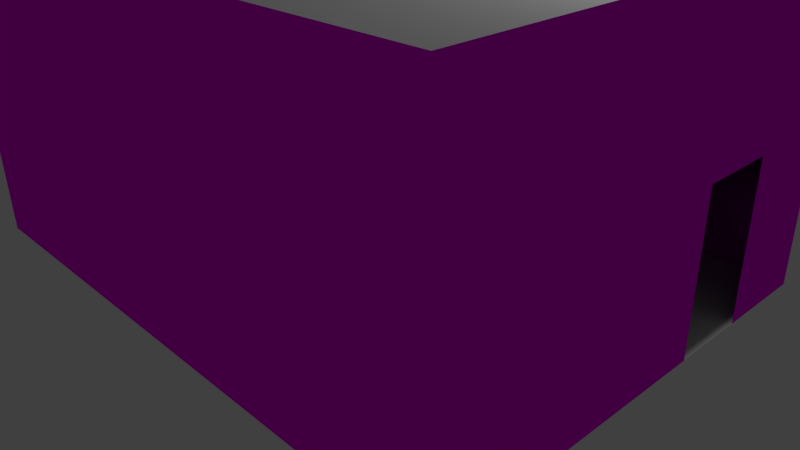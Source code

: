 # Source: DeadRoom.blend  (saved by Blender 2.74.0; exported with 4.5.12 LTS)
import bpy
from mathutils import Matrix  # noqa: F401  (used for matrix-valued properties, if any)

bpy.ops.wm.read_factory_settings(use_empty=True)
scene = bpy.context.scene
scene.name = 'Scene'

# ---- collections
col_collection_1 = bpy.data.collections.new('Collection 1'); scene.collection.children.link(col_collection_1)

# ---- images (referenced by path relative to the original .blend; pixels are not part of the script)
import os
ASSET_DIR = os.environ.get("B2B_ASSET_DIR", "")  # directory of the original .blend (textures are referenced by path, not embedded)
HERE = os.path.dirname(os.path.abspath(__file__))  # packed textures are extracted next to this script under _unpacked/

def load_image(name, relpath, width, height, colorspace="sRGB"):
    """Load a texture the original file referenced (path relative to the .blend, or extracted next to this script)."""
    p = next((c for c in (os.path.join(HERE, relpath), os.path.join(ASSET_DIR, relpath)) if relpath and os.path.exists(c)), "")
    if p:
        img = bpy.data.images.load(p, check_existing=True)
        img.name = name
    else:  # same state as the original file: an image datablock whose file is absent (Cycles renders it pink)
        img = bpy.data.images.new(name, width, height)
        img.source = "FILE"
        img.filepath = "//" + (relpath or name)
    img.colorspace_settings.name = colorspace
    return img
img_depositphotos_23337254_circuit_board_vector_seamless_technologi = load_image('depositphotos_23337254-Circuit-board-vector-seamless-technologi', 'depositphotos_23337254-Circuit-board-vector-seamless-technological-pattern.jpg', 1024, 1024, 'sRGB')

# ---- materials (node trees are filled in below, after node groups)
mat_material_001 = bpy.data.materials.new('Material.001')
mat_material_001.alpha_threshold = 0.0
mat_material_001.roughness = 0.5

# ---- material node trees
mat_material_001.use_nodes = True; mat_material_001.node_tree.nodes.clear()
_N = mat_material_001.node_tree.nodes; _L = mat_material_001.node_tree.links
n0 = _N.new('ShaderNodeOutputMaterial'); n0.name = 'Material Output'; n0.location = (300, 300)
n1 = _N.new('ShaderNodeBsdfAnisotropic'); n1.name = 'Glossy BSDF'; n1.location = (100, 300)
n1.distribution = 'GGX'
n1.inputs[1].default_value = 0.0
n2 = _N.new('ShaderNodeTexImage'); n2.name = 'Image Texture'; n2.location = (-90, 300)
n2.width = 140
n2.image = img_depositphotos_23337254_circuit_board_vector_seamless_technologi
_L.new(n1.outputs[0], n0.inputs[0])
_L.new(n2.outputs[0], n1.inputs[0])
n0.is_active_output = True

# ---- world
world_world = bpy.data.worlds.new('World'); scene.world = world_world
world_world.color = (0.05088, 0.05088, 0.05088)
world_world.use_sun_shadow = False
world_world.sun_shadow_jitter_overblur = 0.0
world_world.cycles.sampling_method = 'MANUAL'
world_world.cycles.sample_map_resolution = 256

# ---- cameras
cam_camera = bpy.data.cameras.new('Camera')
cam_camera.clip_end = 100.0
cam_camera.lens = 35.0
cam_camera.sensor_width = 32.0
cam_camera.sensor_height = 18.0
cam_camera.ortho_scale = 7.314
cam_camera.dof.focus_distance = 0.0

# ---- lights
light_lamp = bpy.data.lights.new('Lamp', 'POINT')
light_lamp.transmission_factor = 0.0
light_lamp.cutoff_distance = 30.0
light_lamp.energy = 100.0
light_lamp.shadow_buffer_clip_start = 1.001
light_lamp.shadow_soft_size = 0.1
light_lamp.shadow_maximum_resolution = 0.006
light_lamp.use_absolute_resolution = True
light_lamp.cycles.use_multiple_importance_sampling = False

# ---- meshes
me_plane_002 = bpy.data.meshes.new('Plane.002')
me_plane_002.from_pydata([(-4.0, -3.0, 4.0), (4.0, -3.0, 4.0), (-4.0, 3.0, 4.0), (4.0, 3.0, 4.0), (4.0, 0.0, 4.0), (0.0, -3.0, 4.0), (-4.0, 0.0, 4.0), (0.0, 3.0, 4.0), (0.0, 0.0, 4.0), (4.0, -1.5, 4.0), (-2.0, -3.0, 4.0), (-4.0, 1.5, 4.0), (2.0, 3.0, 4.0), (4.0, 1.5, 4.0), (2.0, -3.0, 4.0), (-4.0, -1.5, 4.0), (-2.0, 3.0, 4.0), (-2.0, 0.0, 4.0), (2.0, 0.0, 4.0), (0.0, 1.5, 4.0), (0.0, -1.5, 4.0), (2.0, -1.5, 4.0), (2.0, 1.5, 4.0), (-2.0, 1.5, 4.0), (-2.0, -1.5, 4.0), (4.0, -2.25, 4.0), (-3.0, -3.0, 4.0), (-4.0, 2.25, 4.0), (3.0, 3.0, 4.0), (4.0, 0.75, 4.0), (1.0, -3.0, 4.0), (-4.0, -0.75, 4.0), (-1.0, 3.0, 4.0), (-3.0, 0.0, 4.0), (1.0, 0.0, 4.0), (0.0, 2.25, 4.0), (0.0, -0.75, 4.0), (4.0, -0.75, 4.0), (-1.0, -3.0, 4.0), (-4.0, 0.75, 4.0), (1.0, 3.0, 4.0), (4.0, 2.25, 4.0), (3.0, -3.0, 4.0), (-4.0, -2.25, 4.0), (-3.0, 3.0, 4.0), (-1.0, 0.0, 4.0), (3.0, 0.0, 4.0), (0.0, 0.75, 4.0), (0.0, -2.25, 4.0), (1.0, -1.5, 4.0), (3.0, -1.5, 4.0), (2.0, -0.75, 4.0), (2.0, -2.25, 4.0), (1.0, 1.5, 4.0), (3.0, 1.5, 4.0), (2.0, 2.25, 4.0), (2.0, 0.75, 4.0), (-3.0, 1.5, 4.0), (-1.0, 1.5, 4.0), (-2.0, 2.25, 4.0), (-2.0, 0.75, 4.0), (-3.0, -1.5, 4.0), (-1.0, -1.5, 4.0), (-2.0, -0.75, 4.0), (-2.0, -2.25, 4.0), (-1.0, -2.25, 4.0), (-1.0, -0.75, 4.0), (-3.0, -0.75, 4.0), (-1.0, 0.75, 4.0), (-1.0, 2.25, 4.0), (-3.0, 2.25, 4.0), (3.0, 0.75, 4.0), (3.0, 2.25, 4.0), (1.0, 2.25, 4.0), (3.0, -2.25, 4.0), (3.0, -0.75, 4.0), (1.0, -0.75, 4.0), (1.0, -2.25, 4.0), (1.0, 0.75, 4.0), (-3.0, 0.75, 4.0), (-3.0, -2.25, 4.0)], [], [(80, 26, 0, 43), (79, 33, 6, 39), (78, 34, 8, 47), (77, 30, 5, 48), (76, 49, 20, 36), (75, 50, 21, 51), (74, 42, 14, 52), (73, 53, 19, 35), (72, 54, 22, 55), (71, 46, 18, 56), (70, 57, 11, 27), (69, 58, 23, 59), (68, 45, 17, 60), (67, 61, 15, 31), (66, 62, 24, 63), (65, 38, 10, 64), (62, 65, 64, 24), (20, 48, 65, 62), (48, 5, 38, 65), (45, 66, 63, 17), (8, 36, 66, 45), (36, 20, 62, 66), (33, 67, 31, 6), (17, 63, 67, 33), (63, 24, 61, 67), (58, 68, 60, 23), (19, 47, 68, 58), (47, 8, 45, 68), (32, 69, 59, 16), (7, 35, 69, 32), (35, 19, 58, 69), (44, 70, 27, 2), (16, 59, 70, 44), (59, 23, 57, 70), (54, 71, 56, 22), (13, 29, 71, 54), (29, 4, 46, 71), (28, 72, 55, 12), (3, 41, 72, 28), (41, 13, 54, 72), (40, 73, 35, 7), (12, 55, 73, 40), (55, 22, 53, 73), (50, 74, 52, 21), (9, 25, 74, 50), (25, 1, 42, 74), (46, 75, 51, 18), (4, 37, 75, 46), (37, 9, 50, 75), (34, 76, 36, 8), (18, 51, 76, 34), (51, 21, 49, 76), (49, 77, 48, 20), (21, 52, 77, 49), (52, 14, 30, 77), (53, 78, 47, 19), (22, 56, 78, 53), (56, 18, 34, 78), (57, 79, 39, 11), (23, 60, 79, 57), (60, 17, 33, 79), (61, 80, 43, 15), (24, 64, 80, 61), (64, 10, 26, 80)])
_uv = me_plane_002.uv_layers.new(name='UVMap')
_uv.uv.foreach_set('vector', [0.1251, 0.6562, 0.1251, 0.75, 8.659e-05, 0.75, 8.659e-05, 0.6562, 0.1251, 0.2813, 0.1251, 0.375, 8.683e-05, 0.375, 8.683e-05, 0.2813, 0.625, 0.2813, 0.625, 0.375, 0.5, 0.375, 0.5, 0.2813, 0.625, 0.6562, 0.625, 0.75, 0.5, 0.75, 0.5, 0.6562, 0.625, 0.4688, 0.625, 0.5625, 0.5, 0.5625, 0.5, 0.4688, 0.8749, 0.4688, 0.8749, 0.5625, 0.75, 0.5625, 0.75, 0.4688, 0.8749, 0.6562, 0.8749, 0.75, 0.75, 0.75, 0.75, 0.6562, 0.625, 0.09382, 0.625, 0.1876, 0.5, 0.1876, 0.5, 0.09382, 0.8749, 0.09382, 0.8749, 0.1876, 0.75, 0.1876, 0.75, 0.09382, 0.8749, 0.2813, 0.8749, 0.375, 0.75, 0.375, 0.75, 0.2813, 0.1251, 0.09382, 0.1251, 0.1876, 8.695e-05, 0.1876, 8.695e-05, 0.09382, 0.375, 0.09382, 0.375, 0.1876, 0.25, 0.1876, 0.25, 0.09382, 0.375, 0.2813, 0.375, 0.375, 0.25, 0.375, 0.25, 0.2813, 0.1251, 0.4688, 0.1251, 0.5625, 8.671e-05, 0.5625, 8.677e-05, 0.4688, 0.375, 0.4688, 0.375, 0.5625, 0.25, 0.5625, 0.25, 0.4688, 0.375, 0.6562, 0.375, 0.75, 0.25, 0.75, 0.25, 0.6562, 0.375, 0.5625, 0.375, 0.6562, 0.25, 0.6562, 0.25, 0.5625, 0.5, 0.5625, 0.5, 0.6562, 0.375, 0.6562, 0.375, 0.5625, 0.5, 0.6562, 0.5, 0.75, 0.375, 0.75, 0.375, 0.6562, 0.375, 0.375, 0.375, 0.4688, 0.25, 0.4688, 0.25, 0.375, 0.5, 0.375, 0.5, 0.4688, 0.375, 0.4688, 0.375, 0.375, 0.5, 0.4688, 0.5, 0.5625, 0.375, 0.5625, 0.375, 0.4688, 0.1251, 0.375, 0.1251, 0.4688, 8.677e-05, 0.4688, 8.683e-05, 0.375, 0.25, 0.375, 0.25, 0.4688, 0.1251, 0.4688, 0.1251, 0.375, 0.25, 0.4688, 0.25, 0.5625, 0.1251, 0.5625, 0.1251, 0.4688, 0.375, 0.1876, 0.375, 0.2813, 0.25, 0.2813, 0.25, 0.1876, 0.5, 0.1876, 0.5, 0.2813, 0.375, 0.2813, 0.375, 0.1876, 0.5, 0.2813, 0.5, 0.375, 0.375, 0.375, 0.375, 0.2813, 0.375, 8.68e-05, 0.375, 0.09382, 0.25, 0.09382, 0.25, 8.683e-05, 0.5, 8.68e-05, 0.5, 0.09382, 0.375, 0.09382, 0.375, 8.68e-05, 0.5, 0.09382, 0.5, 0.1876, 0.375, 0.1876, 0.375, 0.09382, 0.1251, 8.68e-05, 0.1251, 0.09382, 8.695e-05, 0.09382, 8.7e-05, 8.68e-05, 0.25, 8.683e-05, 0.25, 0.09382, 0.1251, 0.09382, 0.1251, 8.68e-05, 0.25, 0.09382, 0.25, 0.1876, 0.1251, 0.1876, 0.1251, 0.09382, 0.8749, 0.1876, 0.8749, 0.2813, 0.75, 0.2813, 0.75, 0.1876, 0.9999, 0.1876, 0.9999, 0.2813, 0.8749, 0.2813, 0.8749, 0.1876, 0.9999, 0.2813, 0.9999, 0.375, 0.8749, 0.375, 0.8749, 0.2813, 0.8749, 8.665e-05, 0.8749, 0.09382, 0.75, 0.09382, 0.75, 8.671e-05, 0.9999, 8.659e-05, 0.9999, 0.09382, 0.8749, 0.09382, 0.8749, 8.665e-05, 0.9999, 0.09382, 0.9999, 0.1876, 0.8749, 0.1876, 0.8749, 0.09382, 0.625, 8.677e-05, 0.625, 0.09382, 0.5, 0.09382, 0.5, 8.68e-05, 0.75, 8.671e-05, 0.75, 0.09382, 0.625, 0.09382, 0.625, 8.677e-05, 0.75, 0.09382, 0.75, 0.1876, 0.625, 0.1876, 0.625, 0.09382, 0.8749, 0.5625, 0.8749, 0.6562, 0.75, 0.6562, 0.75, 0.5625, 0.9999, 0.5625, 0.9999, 0.6562, 0.8749, 0.6562, 0.8749, 0.5625, 0.9999, 0.6562, 0.9999, 0.75, 0.8749, 0.75, 0.8749, 0.6562, 0.8749, 0.375, 0.8749, 0.4688, 0.75, 0.4688, 0.75, 0.375, 0.9999, 0.375, 0.9999, 0.4688, 0.8749, 0.4688, 0.8749, 0.375, 0.9999, 0.4688, 0.9999, 0.5625, 0.8749, 0.5625, 0.8749, 0.4688, 0.625, 0.375, 0.625, 0.4688, 0.5, 0.4688, 0.5, 0.375, 0.75, 0.375, 0.75, 0.4688, 0.625, 0.4688, 0.625, 0.375, 0.75, 0.4688, 0.75, 0.5625, 0.625, 0.5625, 0.625, 0.4688, 0.625, 0.5625, 0.625, 0.6562, 0.5, 0.6562, 0.5, 0.5625, 0.75, 0.5625, 0.75, 0.6562, 0.625, 0.6562, 0.625, 0.5625, 0.75, 0.6562, 0.75, 0.75, 0.625, 0.75, 0.625, 0.6562, 0.625, 0.1876, 0.625, 0.2813, 0.5, 0.2813, 0.5, 0.1876, 0.75, 0.1876, 0.75, 0.2813, 0.625, 0.2813, 0.625, 0.1876, 0.75, 0.2813, 0.75, 0.375, 0.625, 0.375, 0.625, 0.2813, 0.1251, 0.1876, 0.1251, 0.2813, 8.683e-05, 0.2813, 8.695e-05, 0.1876, 0.25, 0.1876, 0.25, 0.2813, 0.1251, 0.2813, 0.1251, 0.1876, 0.25, 0.2813, 0.25, 0.375, 0.1251, 0.375, 0.1251, 0.2813, 0.1251, 0.5625, 0.1251, 0.6562, 8.659e-05, 0.6562, 8.671e-05, 0.5625, 0.25, 0.5625, 0.25, 0.6562, 0.1251, 0.6562, 0.1251, 0.5625, 0.25, 0.6562, 0.25, 0.75, 0.1251, 0.75, 0.1251, 0.6562])
me_plane_002.use_remesh_preserve_volume = False
me_plane_002.use_remesh_preserve_attributes = False
me_plane_002.use_mirror_vertex_groups = False
me_plane_002.update()
me_plane_001 = bpy.data.meshes.new('Plane.001')
me_plane_001.from_pydata([(0.0, 3.0, 0.0), (4.0, 0.0, 0.0), (0.0, -3.0, 0.0), (-4.0, 0.0, 0.0), (-4.0, -3.0, 0.0), (4.0, -3.0, 0.0), (-4.0, 3.0, 0.0), (4.0, 3.0, 0.0), (0.0, 0.0, 0.0), (2.0, 3.0, 0.0), (4.0, -1.5, 0.0), (-2.0, -3.0, 0.0), (-4.0, 1.5, 0.0), (-4.0, -1.5, 0.0), (2.0, -3.0, 0.0), (4.0, 1.5, 0.0), (-2.0, 3.0, 0.0), (0.0, 1.5, 0.0), (0.0, -1.5, 0.0), (-2.0, 0.0, 0.0), (2.0, 0.0, 0.0), (2.0, -1.5, 0.0), (-2.0, -1.5, 0.0), (2.0, 1.5, 0.0), (-2.0, 1.5, 0.0), (1.0, 3.0, 0.0), (4.0, -0.75, 0.0), (-1.0, -3.0, 0.0), (-4.0, 0.75, 0.0), (-4.0, -2.25, 0.0), (3.0, -3.0, 0.0), (4.0, 2.25, 0.0), (-3.0, 3.0, 0.0), (0.0, 2.25, 0.0), (0.0, -0.75, 0.0), (-3.0, 0.0, 0.0), (1.0, 0.0, 0.0), (3.0, 3.0, 0.0), (4.0, -2.25, 0.0), (-3.0, -3.0, 0.0), (-4.0, 2.25, 0.0), (-4.0, -0.75, 0.0), (1.0, -3.0, 0.0), (4.0, 0.75, 0.0), (-1.0, 3.0, 0.0), (0.0, 0.75, 0.0), (0.0, -2.25, 0.0), (-1.0, 0.0, 0.0), (3.0, 0.0, 0.0), (2.0, -0.75, 0.0), (2.0, -2.25, 0.0), (1.0, -1.5, 0.0), (3.0, -1.5, 0.0), (-2.0, -0.75, 0.0), (-2.0, -2.25, 0.0), (-3.0, -1.5, 0.0), (-1.0, -1.5, 0.0), (2.0, 2.25, 0.0), (2.0, 0.75, 0.0), (1.0, 1.5, 0.0), (3.0, 1.5, 0.0), (-2.0, 2.25, 0.0), (-2.0, 0.75, 0.0), (-3.0, 1.5, 0.0), (-1.0, 1.5, 0.0), (-1.0, 0.75, 0.0), (-3.0, 0.75, 0.0), (-3.0, 2.25, 0.0), (3.0, 0.75, 0.0), (1.0, 0.75, 0.0), (1.0, 2.25, 0.0), (-1.0, -2.25, 0.0), (-3.0, -2.25, 0.0), (-3.0, -0.75, 0.0), (3.0, -2.25, 0.0), (1.0, -2.25, 0.0), (1.0, -0.75, 0.0), (3.0, -0.75, 0.0), (-1.0, -0.75, 0.0), (3.0, 2.25, 0.0), (-1.0, 2.25, 0.0)], [], [(80, 33, 0, 44), (79, 31, 7, 37), (78, 34, 8, 47), (77, 26, 1, 48), (76, 49, 20, 36), (75, 50, 21, 51), (74, 38, 10, 52), (73, 53, 19, 35), (72, 54, 22, 55), (71, 46, 18, 56), (70, 57, 9, 25), (69, 58, 23, 59), (68, 43, 15, 60), (67, 61, 16, 32), (66, 62, 24, 63), (65, 45, 17, 64), (62, 65, 64, 24), (19, 47, 65, 62), (47, 8, 45, 65), (28, 66, 63, 12), (3, 35, 66, 28), (35, 19, 62, 66), (40, 67, 32, 6), (12, 63, 67, 40), (63, 24, 61, 67), (58, 68, 60, 23), (20, 48, 68, 58), (48, 1, 43, 68), (45, 69, 59, 17), (8, 36, 69, 45), (36, 20, 58, 69), (33, 70, 25, 0), (17, 59, 70, 33), (59, 23, 57, 70), (54, 71, 56, 22), (11, 27, 71, 54), (27, 2, 46, 71), (29, 72, 55, 13), (4, 39, 72, 29), (39, 11, 54, 72), (41, 73, 35, 3), (13, 55, 73, 41), (55, 22, 53, 73), (50, 74, 52, 21), (14, 30, 74, 50), (30, 5, 38, 74), (46, 75, 51, 18), (2, 42, 75, 46), (42, 14, 50, 75), (34, 76, 36, 8), (18, 51, 76, 34), (51, 21, 49, 76), (49, 77, 48, 20), (21, 52, 77, 49), (52, 10, 26, 77), (53, 78, 47, 19), (22, 56, 78, 53), (56, 18, 34, 78), (57, 79, 37, 9), (23, 60, 79, 57), (60, 15, 31, 79), (61, 80, 44, 16), (24, 64, 80, 61), (64, 17, 33, 80)])
_uv = me_plane_001.uv_layers.new(name='UVMap')
_uv.uv.foreach_set('vector', [0.375, 0.6562, 0.5, 0.6562, 0.5, 0.75, 0.375, 0.75, 0.8749, 0.6562, 0.9999, 0.6562, 0.9999, 0.75, 0.8749, 0.75, 0.375, 0.2813, 0.5, 0.2813, 0.5, 0.375, 0.375, 0.375, 0.8749, 0.2813, 0.9999, 0.2813, 0.9999, 0.375, 0.8749, 0.375, 0.625, 0.2813, 0.75, 0.2813, 0.75, 0.375, 0.625, 0.375, 0.625, 0.09382, 0.75, 0.09382, 0.75, 0.1876, 0.625, 0.1876, 0.8749, 0.09382, 0.9999, 0.09382, 0.9999, 0.1876, 0.8749, 0.1876, 0.1251, 0.2813, 0.25, 0.2813, 0.25, 0.375, 0.1251, 0.375, 0.1251, 0.09382, 0.25, 0.09382, 0.25, 0.1876, 0.1251, 0.1876, 0.375, 0.09382, 0.5, 0.09382, 0.5, 0.1876, 0.375, 0.1876, 0.625, 0.6562, 0.75, 0.6562, 0.75, 0.75, 0.625, 0.75, 0.625, 0.4688, 0.75, 0.4688, 0.75, 0.5625, 0.625, 0.5625, 0.8749, 0.4688, 0.9999, 0.4688, 0.9999, 0.5625, 0.8749, 0.5625, 0.1251, 0.6562, 0.25, 0.6562, 0.25, 0.75, 0.1251, 0.75, 0.1251, 0.4688, 0.25, 0.4688, 0.25, 0.5625, 0.1251, 0.5625, 0.375, 0.4688, 0.5, 0.4688, 0.5, 0.5625, 0.375, 0.5625, 0.25, 0.4688, 0.375, 0.4688, 0.375, 0.5625, 0.25, 0.5625, 0.25, 0.375, 0.375, 0.375, 0.375, 0.4688, 0.25, 0.4688, 0.375, 0.375, 0.5, 0.375, 0.5, 0.4688, 0.375, 0.4688, 8.695e-05, 0.4688, 0.1251, 0.4688, 0.1251, 0.5625, 8.706e-05, 0.5625, 8.689e-05, 0.375, 0.1251, 0.375, 0.1251, 0.4688, 8.695e-05, 0.4688, 0.1251, 0.375, 0.25, 0.375, 0.25, 0.4688, 0.1251, 0.4688, 8.709e-05, 0.6562, 0.1251, 0.6562, 0.1251, 0.75, 8.715e-05, 0.75, 8.706e-05, 0.5625, 0.1251, 0.5625, 0.1251, 0.6562, 8.709e-05, 0.6562, 0.1251, 0.5625, 0.25, 0.5625, 0.25, 0.6562, 0.1251, 0.6562, 0.75, 0.4688, 0.8749, 0.4688, 0.8749, 0.5625, 0.75, 0.5625, 0.75, 0.375, 0.8749, 0.375, 0.8749, 0.4688, 0.75, 0.4688, 0.8749, 0.375, 0.9999, 0.375, 0.9999, 0.4688, 0.8749, 0.4688, 0.5, 0.4688, 0.625, 0.4688, 0.625, 0.5625, 0.5, 0.5625, 0.5, 0.375, 0.625, 0.375, 0.625, 0.4688, 0.5, 0.4688, 0.625, 0.375, 0.75, 0.375, 0.75, 0.4688, 0.625, 0.4688, 0.5, 0.6562, 0.625, 0.6562, 0.625, 0.75, 0.5, 0.75, 0.5, 0.5625, 0.625, 0.5625, 0.625, 0.6562, 0.5, 0.6562, 0.625, 0.5625, 0.75, 0.5625, 0.75, 0.6562, 0.625, 0.6562, 0.25, 0.09382, 0.375, 0.09382, 0.375, 0.1876, 0.25, 0.1876, 0.25, 8.677e-05, 0.375, 8.671e-05, 0.375, 0.09382, 0.25, 0.09382, 0.375, 8.671e-05, 0.5, 8.665e-05, 0.5, 0.09382, 0.375, 0.09382, 8.665e-05, 0.09382, 0.1251, 0.09382, 0.1251, 0.1876, 8.671e-05, 0.1876, 8.659e-05, 8.695e-05, 0.1251, 8.686e-05, 0.1251, 0.09382, 8.665e-05, 0.09382, 0.1251, 8.686e-05, 0.25, 8.677e-05, 0.25, 0.09382, 0.1251, 0.09382, 8.683e-05, 0.2813, 0.1251, 0.2813, 0.1251, 0.375, 8.689e-05, 0.375, 8.671e-05, 0.1876, 0.1251, 0.1876, 0.1251, 0.2813, 8.683e-05, 0.2813, 0.1251, 0.1876, 0.25, 0.1876, 0.25, 0.2813, 0.1251, 0.2813, 0.75, 0.09382, 0.8749, 0.09382, 0.8749, 0.1876, 0.75, 0.1876, 0.75, 8.659e-05, 0.8749, 8.659e-05, 0.8749, 0.09382, 0.75, 0.09382, 0.8749, 8.659e-05, 0.9999, 8.659e-05, 0.9999, 0.09382, 0.8749, 0.09382, 0.5, 0.09382, 0.625, 0.09382, 0.625, 0.1876, 0.5, 0.1876, 0.5, 8.665e-05, 0.625, 8.662e-05, 0.625, 0.09382, 0.5, 0.09382, 0.625, 8.662e-05, 0.75, 8.659e-05, 0.75, 0.09382, 0.625, 0.09382, 0.5, 0.2813, 0.625, 0.2813, 0.625, 0.375, 0.5, 0.375, 0.5, 0.1876, 0.625, 0.1876, 0.625, 0.2813, 0.5, 0.2813, 0.625, 0.1876, 0.75, 0.1876, 0.75, 0.2813, 0.625, 0.2813, 0.75, 0.2813, 0.8749, 0.2813, 0.8749, 0.375, 0.75, 0.375, 0.75, 0.1876, 0.8749, 0.1876, 0.8749, 0.2813, 0.75, 0.2813, 0.8749, 0.1876, 0.9999, 0.1876, 0.9999, 0.2813, 0.8749, 0.2813, 0.25, 0.2813, 0.375, 0.2813, 0.375, 0.375, 0.25, 0.375, 0.25, 0.1876, 0.375, 0.1876, 0.375, 0.2813, 0.25, 0.2813, 0.375, 0.1876, 0.5, 0.1876, 0.5, 0.2813, 0.375, 0.2813, 0.75, 0.6562, 0.8749, 0.6562, 0.8749, 0.75, 0.75, 0.75, 0.75, 0.5625, 0.8749, 0.5625, 0.8749, 0.6562, 0.75, 0.6562, 0.8749, 0.5625, 0.9999, 0.5625, 0.9999, 0.6562, 0.8749, 0.6562, 0.25, 0.6562, 0.375, 0.6562, 0.375, 0.75, 0.25, 0.75, 0.25, 0.5625, 0.375, 0.5625, 0.375, 0.6562, 0.25, 0.6562, 0.375, 0.5625, 0.5, 0.5625, 0.5, 0.6562, 0.375, 0.6562])
me_plane_001.use_remesh_preserve_volume = False
me_plane_001.use_remesh_preserve_attributes = False
me_plane_001.use_mirror_vertex_groups = False
me_plane_001.update()
me_plane = bpy.data.meshes.new('Plane')
me_plane.from_pydata([(0.0, 3.0, 0.0), (4.0, 0.0, 0.0), (0.0, -3.0, 0.0), (-4.0, 0.0, 0.0), (-4.0, -3.0, 0.0), (4.0, -3.0, 0.0), (-4.0, 3.0, 0.0), (4.0, 3.0, 0.0), (2.0, 3.0, 0.0), (4.0, -1.5, 0.0), (-2.0, -3.0, 0.0), (-4.0, 1.5, 0.0), (-4.0, -1.5, 0.0), (2.0, -3.0, 0.0), (4.0, 1.75, 0.0), (-2.0, 3.0, 0.0), (0.0, 3.0, 4.0), (4.0, 0.0, 4.0), (0.0, -3.0, 4.0), (-4.0, 0.0, 4.0), (-4.0, -3.0, 4.0), (4.0, -3.0, 4.0), (-4.0, 3.0, 4.0), (4.0, 3.0, 4.0), (2.0, 3.0, 4.0), (4.0, -1.5, 4.0), (-2.0, -3.0, 4.0), (-4.0, 1.5, 4.0), (-4.0, -1.5, 4.0), (2.0, -3.0, 4.0), (4.0, 1.75, 4.0), (-2.0, 3.0, 4.0), (4.0, 0.75, 0.0), (4.0, 0.75, 4.0), (4.0, 1.75, 2.0), (4.0, 0.0, 2.0), (4.0, 0.75, 2.0), (1.0, 3.0, 0.0), (4.0, -0.75, 0.0), (-1.0, -3.0, 0.0), (-4.0, 0.75, 0.0), (-4.0, -2.25, 0.0), (3.0, -3.0, 0.0), (4.0, 2.375, 0.0), (-3.0, 3.0, 0.0), (3.0, 3.0, 0.0), (4.0, -2.25, 0.0), (-3.0, -3.0, 0.0), (-4.0, 2.25, 0.0), (-4.0, -0.75, 0.0), (1.0, -3.0, 0.0), (-1.0, 3.0, 0.0), (1.0, 3.0, 4.0), (4.0, -0.75, 4.0), (-1.0, -3.0, 4.0), (-4.0, 0.75, 4.0), (-4.0, -2.25, 4.0), (3.0, -3.0, 4.0), (4.0, 2.375, 4.0), (-3.0, 3.0, 4.0), (3.0, 3.0, 4.0), (4.0, -2.25, 4.0), (-3.0, -3.0, 4.0), (-4.0, 2.25, 4.0), (-4.0, -0.75, 4.0), (1.0, -3.0, 4.0), (4.0, 1.25, 4.0), (-1.0, 3.0, 4.0), (-2.0, 3.0, 2.0), (0.0, 3.0, 2.0), (4.0, 3.0, 2.0), (4.0, 1.75, 3.0), (2.0, -3.0, 2.0), (0.0, -3.0, 2.0), (-4.0, -3.0, 2.0), (-4.0, -1.5, 2.0), (-4.0, 1.5, 2.0), (-4.0, 3.0, 2.0), (-2.0, -3.0, 2.0), (4.0, -1.5, 2.0), (4.0, -3.0, 2.0), (2.0, 3.0, 2.0), (4.0, 0.0, 3.0), (-4.0, 0.0, 2.0), (4.0, 0.375, 0.0), (4.0, 0.375, 4.0), (4.0, 1.75, 1.0), (4.0, 0.0, 1.0), (4.0, 0.75, 3.0), (4.0, 0.75, 1.0), (4.0, 1.25, 2.0), (4.0, 0.375, 2.0), (4.0, 0.375, 1.0), (4.0, 1.25, 3.0), (3.0, 3.0, 2.0), (-3.0, -3.0, 2.0), (-4.0, 0.75, 2.0), (-4.0, -0.75, 2.0), (3.0, -3.0, 2.0), (4.0, 0.375, 3.0), (-3.0, 3.0, 2.0), (1.0, 3.0, 2.0), (4.0, -2.25, 2.0), (-1.0, -3.0, 2.0), (-4.0, 2.25, 2.0), (-4.0, -2.25, 2.0), (1.0, -3.0, 2.0), (-1.0, 3.0, 2.0), (0.5, 3.0, 0.0), (4.0, -0.375, 0.0), (-0.5, -3.0, 0.0), (-4.0, 0.375, 0.0), (-4.0, -2.625, 0.0), (3.5, -3.0, 0.0), (4.0, 2.687, 0.0), (-3.5, 3.0, 0.0), (2.5, 3.0, 0.0), (4.0, -1.875, 0.0), (-2.5, -3.0, 0.0), (-4.0, 1.875, 0.0), (-4.0, -1.125, 0.0), (1.5, -3.0, 0.0), (-1.5, 3.0, 0.0), (0.5, 3.0, 4.0), (4.0, -0.375, 4.0), (-0.5, -3.0, 4.0), (-4.0, 0.375, 4.0), (-4.0, -2.625, 4.0), (3.5, -3.0, 4.0), (4.0, 2.687, 4.0), (-3.5, 3.0, 4.0), (2.5, 3.0, 4.0), (4.0, -1.875, 4.0), (-2.5, -3.0, 4.0), (-4.0, 1.875, 4.0), (-4.0, -1.125, 4.0), (1.5, -3.0, 4.0), (4.0, 1.5, 4.0), (-1.5, 3.0, 4.0), (-2.0, 3.0, 1.0), (0.0, 3.0, 3.0), (4.0, 3.0, 1.0), (4.0, 1.75, 3.5), (2.0, -3.0, 1.0), (0.0, -3.0, 3.0), (-4.0, -3.0, 1.0), (-4.0, -1.5, 3.0), (-4.0, 1.5, 1.0), (-4.0, 3.0, 3.0), (-2.0, -3.0, 3.0), (4.0, -1.5, 1.0), (4.0, -3.0, 3.0), (2.0, 3.0, 3.0), (4.0, 0.0, 3.5), (-4.0, 0.0, 3.0), (4.0, 0.5625, 0.0), (4.0, 0.5625, 4.0), (4.0, 1.75, 1.5), (4.0, 0.0, 1.5), (4.0, 0.75, 3.5), (4.0, 0.75, 1.5), (4.0, 1.5, 2.0), (4.0, 0.5625, 2.0), (1.5, 3.0, 0.0), (4.0, -1.125, 0.0), (-1.5, -3.0, 0.0), (-4.0, 1.125, 0.0), (-4.0, -1.875, 0.0), (2.5, -3.0, 0.0), (4.0, 2.062, 0.0), (-2.5, 3.0, 0.0), (3.5, 3.0, 0.0), (4.0, -2.625, 0.0), (-3.5, -3.0, 0.0), (-4.0, 2.625, 0.0), (-4.0, -0.375, 0.0), (0.5, -3.0, 0.0), (-0.5, 3.0, 0.0), (1.5, 3.0, 4.0), (4.0, -1.125, 4.0), (-1.5, -3.0, 4.0), (-4.0, 1.125, 4.0), (-4.0, -1.875, 4.0), (2.5, -3.0, 4.0), (4.0, 2.062, 4.0), (-2.5, 3.0, 4.0), (3.5, 3.0, 4.0), (4.0, -2.625, 4.0), (-3.5, -3.0, 4.0), (-4.0, 2.625, 4.0), (-4.0, -0.375, 4.0), (0.5, -3.0, 4.0), (4.0, 1.0, 4.0), (-0.5, 3.0, 4.0), (-2.0, 3.0, 3.0), (0.0, 3.0, 1.0), (4.0, 3.0, 3.0), (4.0, 1.75, 2.5), (2.0, -3.0, 3.0), (0.0, -3.0, 1.0), (-4.0, -3.0, 3.0), (-4.0, -1.5, 1.0), (-4.0, 1.5, 3.0), (-4.0, 3.0, 1.0), (-2.0, -3.0, 1.0), (4.0, -1.5, 3.0), (4.0, -3.0, 1.0), (2.0, 3.0, 1.0), (4.0, 0.0, 2.5), (-4.0, 0.0, 1.0), (4.0, 0.1875, 0.0), (4.0, 0.1875, 4.0), (4.0, 1.75, 0.5), (4.0, 0.0, 0.5), (4.0, 0.75, 2.5), (4.0, 0.75, 0.5), (4.0, 1.0, 2.0), (4.0, 0.1875, 2.0), (4.0, 0.375, 1.5), (4.0, 0.375, 0.5), (4.0, 0.5625, 1.0), (4.0, 0.1875, 1.0), (4.0, 1.25, 3.5), (4.0, 1.25, 2.5), (4.0, 1.5, 3.0), (4.0, 1.0, 3.0), (3.0, 3.0, 3.0), (3.0, 3.0, 1.0), (2.5, 3.0, 2.0), (3.5, 3.0, 2.0), (-3.0, -3.0, 3.0), (-3.0, -3.0, 1.0), (-2.5, -3.0, 2.0), (-3.5, -3.0, 2.0), (-4.0, 0.75, 3.0), (-4.0, 0.75, 1.0), (-4.0, 0.375, 2.0), (-4.0, 1.125, 2.0), (-4.0, -0.75, 3.0), (-4.0, -0.75, 1.0), (-4.0, -1.125, 2.0), (-4.0, -0.375, 2.0), (3.0, -3.0, 3.0), (3.0, -3.0, 1.0), (3.5, -3.0, 2.0), (2.5, -3.0, 2.0), (4.0, 0.375, 3.5), (4.0, 0.375, 2.5), (4.0, 0.5625, 3.0), (4.0, 0.1875, 3.0), (-3.0, 3.0, 3.0), (-3.0, 3.0, 1.0), (-3.5, 3.0, 2.0), (-2.5, 3.0, 2.0), (1.0, 3.0, 3.0), (1.0, 3.0, 1.0), (0.5, 3.0, 2.0), (1.5, 3.0, 2.0), (4.0, -2.25, 3.0), (4.0, -2.25, 1.0), (4.0, -1.875, 2.0), (4.0, -2.625, 2.0), (-1.0, -3.0, 3.0), (-1.0, -3.0, 1.0), (-0.5, -3.0, 2.0), (-1.5, -3.0, 2.0), (-4.0, 2.25, 3.0), (-4.0, 2.25, 1.0), (-4.0, 1.875, 2.0), (-4.0, 2.625, 2.0), (-4.0, -2.25, 3.0), (-4.0, -2.25, 1.0), (-4.0, -2.625, 2.0), (-4.0, -1.875, 2.0), (1.0, -3.0, 3.0), (1.0, -3.0, 1.0), (1.5, -3.0, 2.0), (0.5, -3.0, 2.0), (-1.0, 3.0, 3.0), (-1.0, 3.0, 1.0), (-1.5, 3.0, 2.0), (-0.5, 3.0, 2.0), (-0.5, 3.0, 1.0), (-1.5, 3.0, 1.0), (-1.5, 3.0, 3.0), (0.5, -3.0, 1.0), (1.5, -3.0, 1.0), (1.5, -3.0, 3.0), (-4.0, -1.875, 1.0), (-4.0, -2.625, 1.0), (-4.0, -2.625, 3.0), (-4.0, 2.625, 1.0), (-4.0, 1.875, 1.0), (-4.0, 1.875, 3.0), (-1.5, -3.0, 1.0), (-0.5, -3.0, 1.0), (-0.5, -3.0, 3.0), (4.0, -2.625, 1.0), (4.0, -1.875, 1.0), (4.0, -1.875, 3.0), (1.5, 3.0, 1.0), (0.5, 3.0, 1.0), (0.5, 3.0, 3.0), (-2.5, 3.0, 1.0), (-3.5, 3.0, 1.0), (-3.5, 3.0, 3.0), (4.0, 0.1875, 2.5), (4.0, 0.5625, 2.5), (4.0, 0.5625, 3.5), (2.5, -3.0, 1.0), (3.5, -3.0, 1.0), (3.5, -3.0, 3.0), (-4.0, -0.375, 1.0), (-4.0, -1.125, 1.0), (-4.0, -1.125, 3.0), (-4.0, 1.125, 1.0), (-4.0, 0.375, 1.0), (-4.0, 0.375, 3.0), (-3.5, -3.0, 1.0), (-2.5, -3.0, 1.0), (-2.5, -3.0, 3.0), (3.5, 3.0, 1.0), (2.5, 3.0, 1.0), (2.5, 3.0, 3.0), (4.0, 1.0, 2.5), (4.0, 1.5, 2.5), (4.0, 1.5, 3.5), (4.0, 0.1875, 0.5), (4.0, 0.5625, 0.5), (4.0, 0.5625, 1.5), (4.0, 0.1875, 1.5), (4.0, 1.0, 3.5), (3.5, 3.0, 3.0), (-3.5, -3.0, 3.0), (-4.0, 1.125, 3.0), (-4.0, -0.375, 3.0), (2.5, -3.0, 3.0), (4.0, 0.1875, 3.5), (-2.5, 3.0, 3.0), (1.5, 3.0, 3.0), (4.0, -2.625, 3.0), (-1.5, -3.0, 3.0), (-4.0, 2.625, 3.0), (-4.0, -1.875, 3.0), (0.5, -3.0, 3.0), (-0.5, 3.0, 3.0)], [], [(345, 140, 16, 193), (7, 114, 43, 169, 14, 212, 86, 157, 34, 197, 71, 142, 30, 184, 58, 129, 23, 196, 70, 141), (344, 144, 18, 191), (343, 146, 28, 182), (342, 148, 22, 189), (341, 149, 26, 180), (340, 151, 21, 187), (339, 152, 24, 178), (338, 194, 31, 185), (337, 153, 17, 211), (336, 198, 29, 183), (335, 154, 19, 190), (334, 202, 27, 181), (333, 200, 20, 188), (1, 109, 38, 164, 9, 150, 79, 205, 25, 179, 53, 124, 17, 153, 82, 208, 35, 158, 87, 213), (332, 196, 23, 186), (331, 159, 33, 192), (330, 158, 35, 217), (329, 218, 91, 162), (328, 219, 92, 220), (327, 213, 87, 221), (326, 222, 66, 137), (325, 223, 93, 224), (324, 214, 88, 225), (323, 226, 60, 131), (322, 227, 94, 228), (321, 141, 70, 229), (320, 230, 62, 133), (319, 231, 95, 232), (318, 145, 74, 233), (317, 234, 55, 126), (316, 235, 96, 236), (315, 147, 76, 237), (314, 238, 64, 135), (313, 239, 97, 240), (312, 209, 83, 241), (311, 242, 57, 128), (310, 243, 98, 244), (309, 143, 72, 245), (308, 246, 85, 156), (307, 247, 99, 248), (306, 208, 82, 249), (305, 250, 59, 130), (304, 251, 100, 252), (303, 139, 68, 253), (302, 254, 52, 123), (301, 255, 101, 256), (300, 207, 81, 257), (299, 258, 61, 132), (298, 259, 102, 260), (297, 206, 80, 261), (296, 262, 54, 125), (295, 263, 103, 264), (294, 204, 78, 265), (293, 266, 63, 134), (292, 267, 104, 268), (291, 203, 77, 269), (290, 270, 56, 127), (289, 271, 105, 272), (288, 201, 75, 273), (287, 274, 65, 136), (286, 275, 106, 276), (285, 199, 73, 277), (284, 278, 67, 138), (283, 279, 107, 280), (282, 195, 69, 281), (279, 282, 281, 107), (51, 177, 282, 279), (177, 0, 195, 282), (139, 283, 280, 68), (15, 122, 283, 139), (122, 51, 279, 283), (194, 284, 138, 31), (68, 280, 284, 194), (280, 107, 278, 284), (275, 285, 277, 106), (50, 176, 285, 275), (176, 2, 199, 285), (143, 286, 276, 72), (13, 121, 286, 143), (121, 50, 275, 286), (198, 287, 136, 29), (72, 276, 287, 198), (276, 106, 274, 287), (271, 288, 273, 105), (41, 167, 288, 271), (167, 12, 201, 288), (145, 289, 272, 74), (4, 112, 289, 145), (112, 41, 271, 289), (200, 290, 127, 20), (74, 272, 290, 200), (272, 105, 270, 290), (267, 291, 269, 104), (48, 174, 291, 267), (174, 6, 203, 291), (147, 292, 268, 76), (11, 119, 292, 147), (119, 48, 267, 292), (202, 293, 134, 27), (76, 268, 293, 202), (268, 104, 266, 293), (263, 294, 265, 103), (39, 165, 294, 263), (165, 10, 204, 294), (199, 295, 264, 73), (2, 110, 295, 199), (110, 39, 263, 295), (144, 296, 125, 18), (73, 264, 296, 144), (264, 103, 262, 296), (259, 297, 261, 102), (46, 172, 297, 259), (172, 5, 206, 297), (150, 298, 260, 79), (9, 117, 298, 150), (117, 46, 259, 298), (205, 299, 132, 25), (79, 260, 299, 205), (260, 102, 258, 299), (255, 300, 257, 101), (37, 163, 300, 255), (163, 8, 207, 300), (195, 301, 256, 69), (0, 108, 301, 195), (108, 37, 255, 301), (140, 302, 123, 16), (69, 256, 302, 140), (256, 101, 254, 302), (251, 303, 253, 100), (44, 170, 303, 251), (170, 15, 139, 303), (203, 304, 252, 77), (6, 115, 304, 203), (115, 44, 251, 304), (148, 305, 130, 22), (77, 252, 305, 148), (252, 100, 250, 305), (247, 306, 249, 99), (91, 217, 306, 247), (217, 35, 208, 306), (214, 307, 248, 88), (36, 162, 307, 214), (162, 91, 247, 307), (159, 308, 156, 33), (88, 248, 308, 159), (248, 99, 246, 308), (243, 309, 245, 98), (42, 168, 309, 243), (168, 13, 143, 309), (206, 310, 244, 80), (5, 113, 310, 206), (113, 42, 243, 310), (151, 311, 128, 21), (80, 244, 311, 151), (244, 98, 242, 311), (239, 312, 241, 97), (49, 175, 312, 239), (175, 3, 209, 312), (201, 313, 240, 75), (12, 120, 313, 201), (120, 49, 239, 313), (146, 314, 135, 28), (75, 240, 314, 146), (240, 97, 238, 314), (235, 315, 237, 96), (40, 166, 315, 235), (166, 11, 147, 315), (209, 316, 236, 83), (3, 111, 316, 209), (111, 40, 235, 316), (154, 317, 126, 19), (83, 236, 317, 154), (236, 96, 234, 317), (231, 318, 233, 95), (47, 173, 318, 231), (173, 4, 145, 318), (204, 319, 232, 78), (10, 118, 319, 204), (118, 47, 231, 319), (149, 320, 133, 26), (78, 232, 320, 149), (232, 95, 230, 320), (227, 321, 229, 94), (45, 171, 321, 227), (171, 7, 141, 321), (207, 322, 228, 81), (8, 116, 322, 207), (116, 45, 227, 322), (152, 323, 131, 24), (81, 228, 323, 152), (228, 94, 226, 323), (223, 324, 225, 93), (90, 216, 324, 223), (216, 36, 214, 324), (197, 325, 224, 71), (34, 161, 325, 197), (161, 90, 223, 325), (142, 326, 137, 30), (71, 224, 326, 142), (224, 93, 222, 326), (219, 327, 221, 92), (84, 210, 327, 219), (210, 1, 213, 327), (215, 328, 220, 89), (32, 155, 328, 215), (155, 84, 219, 328), (160, 329, 162, 36), (89, 220, 329, 160), (220, 92, 218, 329), (218, 330, 217, 91), (92, 221, 330, 218), (221, 87, 158, 330), (222, 331, 192, 66), (93, 225, 331, 222), (225, 88, 159, 331), (226, 332, 186, 60), (94, 229, 332, 226), (229, 70, 196, 332), (230, 333, 188, 62), (95, 233, 333, 230), (233, 74, 200, 333), (234, 334, 181, 55), (96, 237, 334, 234), (237, 76, 202, 334), (238, 335, 190, 64), (97, 241, 335, 238), (241, 83, 154, 335), (242, 336, 183, 57), (98, 245, 336, 242), (245, 72, 198, 336), (246, 337, 211, 85), (99, 249, 337, 246), (249, 82, 153, 337), (250, 338, 185, 59), (100, 253, 338, 250), (253, 68, 194, 338), (254, 339, 178, 52), (101, 257, 339, 254), (257, 81, 152, 339), (258, 340, 187, 61), (102, 261, 340, 258), (261, 80, 151, 340), (262, 341, 180, 54), (103, 265, 341, 262), (265, 78, 149, 341), (266, 342, 189, 63), (104, 269, 342, 266), (269, 77, 148, 342), (270, 343, 182, 56), (105, 273, 343, 270), (273, 75, 146, 343), (274, 344, 191, 65), (106, 277, 344, 274), (277, 73, 144, 344), (278, 345, 193, 67), (107, 281, 345, 278), (281, 69, 140, 345)])
_uv = me_plane.uv_layers.new(name='UVMap')
_uv.uv.foreach_set('vector', [0.4375, 0.375, 0.5, 0.375, 0.5, 0.5, 0.4375, 0.5, 0.9999, 0.6666, 0.9478, 0.6666, 0.8958, 0.6666, 0.8437, 0.6666, 0.7916, 0.6666, 0.7916, 0.5833, 0.7916, 0.5, 0.7916, 0.4167, 0.7916, 0.3334, 0.7916, 0.25, 0.7916, 0.1667, 0.7916, 0.0834, 0.7916, 8.187e-05, 0.8437, 8.187e-05, 0.8958, 8.18e-05, 0.9478, 8.172e-05, 0.9999, 8.164e-05, 0.9999, 0.1667, 0.9999, 0.3334, 0.9999, 0.5, 0.375, 0.5625, 0.375, 0.5, 0.5, 0.5, 0.5, 0.5625, 0.1876, 0.5, 0.25, 0.5, 0.25, 0.6666, 0.1876, 0.6666, 0.9374, 0.5, 0.9999, 0.5, 0.9999, 0.6666, 0.9374, 0.6666, 0.375, 0.3125, 0.375, 0.25, 0.5, 0.25, 0.5, 0.3125, 0.06257, 0.1667, 8.203e-05, 0.1667, 8.227e-05, 8.164e-05, 0.06257, 8.172e-05, 0.6875, 0.375, 0.75, 0.375, 0.75, 0.5, 0.6875, 0.5, 0.1875, 0.375, 0.25, 0.375, 0.25, 0.5, 0.1875, 0.5, 0.5312, 0.0834, 0.5, 0.0834, 0.5, 8.195e-05, 0.5312, 8.195e-05, 0.375, 0.8125, 0.375, 0.75, 0.5, 0.75, 0.5, 0.8125, 0.4375, 0.5, 0.5, 0.5, 0.5, 0.6666, 0.4375, 0.6666, 0.6875, 0.5, 0.75, 0.5, 0.75, 0.6666, 0.6875, 0.6666, 0.375, 0.06256, 0.375, 7.088e-05, 0.5, 7.07e-05, 0.5, 0.06256, 0.5, 0.6666, 0.4375, 0.6666, 0.375, 0.6666, 0.3125, 0.6666, 0.25, 0.6666, 0.25, 0.5, 0.25, 0.3334, 0.25, 0.1667, 0.25, 8.195e-05, 0.3125, 8.203e-05, 0.375, 8.203e-05, 0.4375, 8.203e-05, 0.5, 8.195e-05, 0.5, 0.0834, 0.5, 0.1667, 0.5, 0.25, 0.5, 0.3334, 0.5, 0.4167, 0.5, 0.5, 0.5, 0.5833, 0.9374, 0.375, 0.9999, 0.375, 0.9999, 0.5, 0.9374, 0.5, 0.6666, 0.0834, 0.625, 0.0834, 0.625, 8.195e-05, 0.6666, 8.195e-05, 0.5312, 0.4167, 0.5, 0.4167, 0.5, 0.3334, 0.5312, 0.3334, 0.5937, 0.4167, 0.5625, 0.4167, 0.5625, 0.3334, 0.5937, 0.3334, 0.5937, 0.5833, 0.5625, 0.5833, 0.5625, 0.5, 0.5937, 0.5, 0.5312, 0.5833, 0.5, 0.5833, 0.5, 0.5, 0.5312, 0.5, 0.7499, 0.0834, 0.7083, 0.0834, 0.7083, 8.195e-05, 0.7499, 8.195e-05, 0.7499, 0.25, 0.7083, 0.25, 0.7083, 0.1667, 0.7499, 0.1667, 0.6666, 0.25, 0.625, 0.25, 0.625, 0.1667, 0.6666, 0.1667, 0.8125, 0.375, 0.8749, 0.375, 0.8749, 0.5, 0.8125, 0.5, 0.8125, 0.1251, 0.8749, 0.1251, 0.8749, 0.25, 0.8125, 0.25, 0.9374, 0.1251, 0.9999, 0.1251, 0.9999, 0.25, 0.9374, 0.25, 0.375, 0.1875, 0.375, 0.1251, 0.5, 0.1251, 0.5, 0.1875, 0.1251, 0.1875, 0.1251, 0.1251, 0.25, 0.1251, 0.25, 0.1875, 0.1251, 0.06256, 0.1251, 7.112e-05, 0.25, 7.103e-05, 0.25, 0.06256, 0.5625, 0.5, 0.625, 0.5, 0.625, 0.6666, 0.5625, 0.6666, 0.5625, 0.1667, 0.625, 0.1667, 0.625, 0.3334, 0.5625, 0.3334, 0.6875, 0.1667, 0.75, 0.1667, 0.75, 0.3334, 0.6875, 0.3334, 0.3125, 0.5, 0.375, 0.5, 0.375, 0.6666, 0.3125, 0.6666, 0.3125, 0.1667, 0.375, 0.1667, 0.375, 0.3334, 0.3125, 0.3334, 0.4375, 0.1667, 0.5, 0.1667, 0.5, 0.3334, 0.4375, 0.3334, 0.375, 0.9374, 0.375, 0.8749, 0.5, 0.8749, 0.5, 0.9374, 0.1251, 0.9374, 0.1251, 0.8749, 0.25, 0.8749, 0.25, 0.9374, 0.1251, 0.8125, 0.1251, 0.75, 0.25, 0.75, 0.25, 0.8125, 0.5937, 0.0834, 0.5625, 0.0834, 0.5625, 8.195e-05, 0.5937, 8.195e-05, 0.5937, 0.25, 0.5625, 0.25, 0.5625, 0.1667, 0.5937, 0.1667, 0.5312, 0.25, 0.5, 0.25, 0.5, 0.1667, 0.5312, 0.1667, 0.06256, 0.375, 0.1251, 0.375, 0.1251, 0.5, 0.06256, 0.5, 0.06256, 0.1251, 0.1251, 0.1251, 0.1251, 0.25, 0.06256, 0.25, 0.1875, 0.1251, 0.25, 0.1251, 0.25, 0.25, 0.1875, 0.25, 0.5625, 0.375, 0.625, 0.375, 0.625, 0.5, 0.5625, 0.5, 0.5625, 0.1251, 0.625, 0.1251, 0.625, 0.25, 0.5625, 0.25, 0.6875, 0.1251, 0.75, 0.1251, 0.75, 0.25, 0.6875, 0.25, 0.1876, 0.1667, 0.1251, 0.1667, 0.1251, 8.18e-05, 0.1876, 8.187e-05, 0.1876, 0.5, 0.1251, 0.5, 0.1251, 0.3334, 0.1876, 0.3334, 0.06257, 0.5, 8.18e-05, 0.5, 8.195e-05, 0.3334, 0.06257, 0.3334, 0.375, 0.4375, 0.375, 0.375, 0.5, 0.375, 0.5, 0.4375, 0.1251, 0.4375, 0.1251, 0.375, 0.25, 0.375, 0.25, 0.4375, 0.1251, 0.3125, 0.1251, 0.25, 0.25, 0.25, 0.25, 0.3125, 0.8124, 0.5, 0.8749, 0.5, 0.8749, 0.6666, 0.8124, 0.6666, 0.8124, 0.1667, 0.8749, 0.1667, 0.8749, 0.3334, 0.8124, 0.3334, 0.9374, 0.1667, 0.9999, 0.1667, 0.9999, 0.3334, 0.9374, 0.3334, 0.06257, 0.5, 0.1251, 0.5, 0.1251, 0.6666, 0.06257, 0.6666, 0.06257, 0.1667, 0.1251, 0.1667, 0.1251, 0.3334, 0.06257, 0.3334, 0.1876, 0.1667, 0.25, 0.1667, 0.25, 0.3334, 0.1876, 0.3334, 0.375, 0.6875, 0.375, 0.625, 0.5, 0.625, 0.5, 0.6875, 0.1251, 0.6875, 0.1251, 0.625, 0.25, 0.625, 0.25, 0.6875, 0.1251, 0.5625, 0.1251, 0.5, 0.25, 0.5, 0.25, 0.5625, 0.3125, 0.375, 0.375, 0.375, 0.375, 0.5, 0.3125, 0.5, 0.3125, 0.1251, 0.375, 0.1251, 0.375, 0.25, 0.3125, 0.25, 0.4375, 0.1251, 0.5, 0.1251, 0.5, 0.25, 0.4375, 0.25, 0.375, 0.1251, 0.4375, 0.1251, 0.4375, 0.25, 0.375, 0.25, 0.375, 7.142e-05, 0.4375, 7.138e-05, 0.4375, 0.1251, 0.375, 0.1251, 0.4375, 7.138e-05, 0.5, 7.134e-05, 0.5, 0.1251, 0.4375, 0.1251, 0.25, 0.1251, 0.3125, 0.1251, 0.3125, 0.25, 0.25, 0.25, 0.25, 7.149e-05, 0.3125, 7.145e-05, 0.3125, 0.1251, 0.25, 0.1251, 0.3125, 7.145e-05, 0.375, 7.142e-05, 0.375, 0.1251, 0.3125, 0.1251, 0.25, 0.375, 0.3125, 0.375, 0.3125, 0.5, 0.25, 0.5, 0.25, 0.25, 0.3125, 0.25, 0.3125, 0.375, 0.25, 0.375, 0.3125, 0.25, 0.375, 0.25, 0.375, 0.375, 0.3125, 0.375, 0.1251, 0.625, 0.1251, 0.5625, 0.25, 0.5625, 0.25, 0.625, 7.091e-05, 0.625, 7.094e-05, 0.5625, 0.1251, 0.5625, 0.1251, 0.625, 7.094e-05, 0.5625, 7.094e-05, 0.5, 0.1251, 0.5, 0.1251, 0.5625, 0.1251, 0.75, 0.1251, 0.6875, 0.25, 0.6875, 0.25, 0.75, 7.085e-05, 0.75, 7.088e-05, 0.6875, 0.1251, 0.6875, 0.1251, 0.75, 7.088e-05, 0.6875, 7.091e-05, 0.625, 0.1251, 0.625, 0.1251, 0.6875, 0.375, 0.75, 0.375, 0.6875, 0.5, 0.6875, 0.5, 0.75, 0.25, 0.75, 0.25, 0.6875, 0.375, 0.6875, 0.375, 0.75, 0.25, 0.6875, 0.25, 0.625, 0.375, 0.625, 0.375, 0.6875, 0.1251, 0.1667, 0.1876, 0.1667, 0.1876, 0.3334, 0.1251, 0.3334, 0.1251, 8.199e-05, 0.1876, 8.191e-05, 0.1876, 0.1667, 0.1251, 0.1667, 0.1876, 8.191e-05, 0.25, 8.187e-05, 0.25, 0.1667, 0.1876, 0.1667, 8.18e-05, 0.1667, 0.06257, 0.1667, 0.06257, 0.3334, 8.211e-05, 0.3334, 8.164e-05, 8.217e-05, 0.06257, 8.207e-05, 0.06257, 0.1667, 8.18e-05, 0.1667, 0.06257, 8.207e-05, 0.1251, 8.199e-05, 0.1251, 0.1667, 0.06257, 0.1667, 8.227e-05, 0.5, 0.06257, 0.5, 0.06257, 0.6666, 8.243e-05, 0.6666, 8.211e-05, 0.3334, 0.06257, 0.3334, 0.06257, 0.5, 8.227e-05, 0.5, 0.06257, 0.3334, 0.1251, 0.3334, 0.1251, 0.5, 0.06257, 0.5, 0.8749, 0.1667, 0.9374, 0.1667, 0.9374, 0.3334, 0.8749, 0.3334, 0.8749, 8.164e-05, 0.9374, 8.164e-05, 0.9374, 0.1667, 0.8749, 0.1667, 0.9374, 8.164e-05, 0.9999, 8.164e-05, 0.9999, 0.1667, 0.9374, 0.1667, 0.75, 0.1667, 0.8124, 0.1667, 0.8124, 0.3334, 0.75, 0.3334, 0.75, 8.164e-05, 0.8124, 8.164e-05, 0.8124, 0.1667, 0.75, 0.1667, 0.8124, 8.164e-05, 0.8749, 8.164e-05, 0.8749, 0.1667, 0.8124, 0.1667, 0.75, 0.5, 0.8124, 0.5, 0.8124, 0.6666, 0.75, 0.6666, 0.75, 0.3334, 0.8124, 0.3334, 0.8124, 0.5, 0.75, 0.5, 0.8124, 0.3334, 0.8749, 0.3334, 0.8749, 0.5, 0.8124, 0.5, 0.1251, 0.375, 0.1251, 0.3125, 0.25, 0.3125, 0.25, 0.375, 7.094e-05, 0.375, 7.094e-05, 0.3125, 0.1251, 0.3125, 0.1251, 0.375, 7.094e-05, 0.3125, 7.091e-05, 0.25, 0.1251, 0.25, 0.1251, 0.3125, 0.1251, 0.5, 0.1251, 0.4375, 0.25, 0.4375, 0.25, 0.5, 7.094e-05, 0.5, 7.094e-05, 0.4375, 0.1251, 0.4375, 0.1251, 0.5, 7.094e-05, 0.4375, 7.094e-05, 0.375, 0.1251, 0.375, 0.1251, 0.4375, 0.375, 0.5, 0.375, 0.4375, 0.5, 0.4375, 0.5, 0.5, 0.25, 0.5, 0.25, 0.4375, 0.375, 0.4375, 0.375, 0.5, 0.25, 0.4375, 0.25, 0.375, 0.375, 0.375, 0.375, 0.4375, 0.1251, 0.5, 0.06257, 0.5, 0.06257, 0.3334, 0.1251, 0.3334, 0.1251, 0.6666, 0.06257, 0.6666, 0.06257, 0.5, 0.1251, 0.5, 0.06257, 0.6666, 8.164e-05, 0.6666, 8.18e-05, 0.5, 0.06257, 0.5, 0.25, 0.5, 0.1876, 0.5, 0.1876, 0.3334, 0.25, 0.3334, 0.25, 0.6666, 0.1876, 0.6666, 0.1876, 0.5, 0.25, 0.5, 0.1876, 0.6666, 0.1251, 0.6666, 0.1251, 0.5, 0.1876, 0.5, 0.25, 0.1667, 0.1876, 0.1667, 0.1876, 8.187e-05, 0.25, 8.195e-05, 0.25, 0.3334, 0.1876, 0.3334, 0.1876, 0.1667, 0.25, 0.1667, 0.1876, 0.3334, 0.1251, 0.3334, 0.1251, 0.1667, 0.1876, 0.1667, 0.625, 0.1251, 0.6875, 0.1251, 0.6875, 0.25, 0.625, 0.25, 0.625, 7.123e-05, 0.6875, 7.116e-05, 0.6875, 0.1251, 0.625, 0.1251, 0.6875, 7.116e-05, 0.75, 7.108e-05, 0.75, 0.1251, 0.6875, 0.1251, 0.5, 0.1251, 0.5625, 0.1251, 0.5625, 0.25, 0.5, 0.25, 0.5, 7.134e-05, 0.5625, 7.129e-05, 0.5625, 0.1251, 0.5, 0.1251, 0.5625, 7.129e-05, 0.625, 7.123e-05, 0.625, 0.1251, 0.5625, 0.1251, 0.5, 0.375, 0.5625, 0.375, 0.5625, 0.5, 0.5, 0.5, 0.5, 0.25, 0.5625, 0.25, 0.5625, 0.375, 0.5, 0.375, 0.5625, 0.25, 0.625, 0.25, 0.625, 0.375, 0.5625, 0.375, 0.1251, 0.1251, 0.1875, 0.1251, 0.1875, 0.25, 0.1251, 0.25, 0.1251, 7.151e-05, 0.1875, 7.15e-05, 0.1875, 0.1251, 0.1251, 0.1251, 0.1875, 7.15e-05, 0.25, 7.149e-05, 0.25, 0.1251, 0.1875, 0.1251, 7.07e-05, 0.1251, 0.06256, 0.1251, 0.06256, 0.25, 7.07e-05, 0.25, 7.07e-05, 7.149e-05, 0.06256, 7.15e-05, 0.06256, 0.1251, 7.07e-05, 0.1251, 0.06256, 7.15e-05, 0.1251, 7.151e-05, 0.1251, 0.1251, 0.06256, 0.1251, 7.07e-05, 0.375, 0.06256, 0.375, 0.06256, 0.5, 7.07e-05, 0.5, 7.07e-05, 0.25, 0.06256, 0.25, 0.06256, 0.375, 7.07e-05, 0.375, 0.06256, 0.25, 0.1251, 0.25, 0.1251, 0.375, 0.06256, 0.375, 0.5625, 0.25, 0.5312, 0.25, 0.5312, 0.1667, 0.5625, 0.1667, 0.5625, 0.3334, 0.5312, 0.3334, 0.5312, 0.25, 0.5625, 0.25, 0.5312, 0.3334, 0.5, 0.3334, 0.5, 0.25, 0.5312, 0.25, 0.625, 0.25, 0.5937, 0.25, 0.5937, 0.1667, 0.625, 0.1667, 0.625, 0.3334, 0.5937, 0.3334, 0.5937, 0.25, 0.625, 0.25, 0.5937, 0.3334, 0.5625, 0.3334, 0.5625, 0.25, 0.5937, 0.25, 0.625, 0.0834, 0.5937, 0.0834, 0.5937, 8.195e-05, 0.625, 8.195e-05, 0.625, 0.1667, 0.5937, 0.1667, 0.5937, 0.0834, 0.625, 0.0834, 0.5937, 0.1667, 0.5625, 0.1667, 0.5625, 0.0834, 0.5937, 0.0834, 0.1251, 0.8749, 0.1251, 0.8125, 0.25, 0.8125, 0.25, 0.8749, 7.082e-05, 0.8749, 7.082e-05, 0.8125, 0.1251, 0.8125, 0.1251, 0.8749, 7.082e-05, 0.8125, 7.085e-05, 0.75, 0.1251, 0.75, 0.1251, 0.8125, 0.1251, 0.9999, 0.1251, 0.9374, 0.25, 0.9374, 0.25, 0.9999, 7.07e-05, 0.9999, 7.073e-05, 0.9374, 0.1251, 0.9374, 0.1251, 0.9999, 7.073e-05, 0.9374, 7.082e-05, 0.8749, 0.1251, 0.8749, 0.1251, 0.9374, 0.375, 0.9999, 0.375, 0.9374, 0.5, 0.9374, 0.5, 0.9999, 0.25, 0.9999, 0.25, 0.9374, 0.375, 0.9374, 0.375, 0.9999, 0.25, 0.9374, 0.25, 0.8749, 0.375, 0.8749, 0.375, 0.9374, 0.375, 0.1667, 0.4375, 0.1667, 0.4375, 0.3334, 0.375, 0.3334, 0.375, 8.176e-05, 0.4375, 8.172e-05, 0.4375, 0.1667, 0.375, 0.1667, 0.4375, 8.172e-05, 0.5, 8.168e-05, 0.5, 0.1667, 0.4375, 0.1667, 0.25, 0.1667, 0.3125, 0.1667, 0.3125, 0.3334, 0.25, 0.3334, 0.25, 8.187e-05, 0.3125, 8.18e-05, 0.3125, 0.1667, 0.25, 0.1667, 0.3125, 8.18e-05, 0.375, 8.176e-05, 0.375, 0.1667, 0.3125, 0.1667, 0.25, 0.5, 0.3125, 0.5, 0.3125, 0.6666, 0.25, 0.6666, 0.25, 0.3334, 0.3125, 0.3334, 0.3125, 0.5, 0.25, 0.5, 0.3125, 0.3334, 0.375, 0.3334, 0.375, 0.5, 0.3125, 0.5, 0.625, 0.1667, 0.6875, 0.1667, 0.6875, 0.3334, 0.625, 0.3334, 0.625, 8.164e-05, 0.6875, 8.164e-05, 0.6875, 0.1667, 0.625, 0.1667, 0.6875, 8.164e-05, 0.75, 8.164e-05, 0.75, 0.1667, 0.6875, 0.1667, 0.5, 0.1667, 0.5625, 0.1667, 0.5625, 0.3334, 0.5, 0.3334, 0.5, 8.168e-05, 0.5625, 8.168e-05, 0.5625, 0.1667, 0.5, 0.1667, 0.5625, 8.168e-05, 0.625, 8.164e-05, 0.625, 0.1667, 0.5625, 0.1667, 0.5, 0.5, 0.5625, 0.5, 0.5625, 0.6666, 0.5, 0.6666, 0.5, 0.3334, 0.5625, 0.3334, 0.5625, 0.5, 0.5, 0.5, 0.5625, 0.3334, 0.625, 0.3334, 0.625, 0.5, 0.5625, 0.5, 0.1251, 0.1251, 0.1251, 0.06256, 0.25, 0.06256, 0.25, 0.1251, 7.082e-05, 0.1251, 7.079e-05, 0.06256, 0.1251, 0.06256, 0.1251, 0.1251, 7.079e-05, 0.06256, 7.076e-05, 7.124e-05, 0.1251, 7.112e-05, 0.1251, 0.06256, 0.1251, 0.25, 0.1251, 0.1875, 0.25, 0.1875, 0.25, 0.25, 7.091e-05, 0.25, 7.088e-05, 0.1875, 0.1251, 0.1875, 0.1251, 0.25, 7.088e-05, 0.1875, 7.082e-05, 0.1251, 0.1251, 0.1251, 0.1251, 0.1875, 0.375, 0.25, 0.375, 0.1875, 0.5, 0.1875, 0.5, 0.25, 0.25, 0.25, 0.25, 0.1875, 0.375, 0.1875, 0.375, 0.25, 0.25, 0.1875, 0.25, 0.1251, 0.375, 0.1251, 0.375, 0.1875, 0.8749, 0.1251, 0.9374, 0.1251, 0.9374, 0.25, 0.8749, 0.25, 0.8749, 7.09e-05, 0.9374, 7.08e-05, 0.9374, 0.1251, 0.8749, 0.1251, 0.9374, 7.08e-05, 0.9999, 7.07e-05, 0.9999, 0.1251, 0.9374, 0.1251, 0.75, 0.1251, 0.8125, 0.1251, 0.8125, 0.25, 0.75, 0.25, 0.75, 7.108e-05, 0.8125, 7.099e-05, 0.8125, 0.1251, 0.75, 0.1251, 0.8125, 7.099e-05, 0.8749, 7.09e-05, 0.8749, 0.1251, 0.8125, 0.1251, 0.75, 0.375, 0.8125, 0.375, 0.8125, 0.5, 0.75, 0.5, 0.75, 0.25, 0.8125, 0.25, 0.8125, 0.375, 0.75, 0.375, 0.8125, 0.25, 0.8749, 0.25, 0.8749, 0.375, 0.8125, 0.375, 0.7083, 0.25, 0.6666, 0.25, 0.6666, 0.1667, 0.7083, 0.1667, 0.7083, 0.3334, 0.6666, 0.3334, 0.6666, 0.25, 0.7083, 0.25, 0.6666, 0.3334, 0.625, 0.3334, 0.625, 0.25, 0.6666, 0.25, 0.7916, 0.25, 0.7499, 0.25, 0.7499, 0.1667, 0.7916, 0.1667, 0.7916, 0.3334, 0.7499, 0.3334, 0.7499, 0.25, 0.7916, 0.25, 0.7499, 0.3334, 0.7083, 0.3334, 0.7083, 0.25, 0.7499, 0.25, 0.7916, 0.0834, 0.7499, 0.0834, 0.7499, 8.195e-05, 0.7916, 8.187e-05, 0.7916, 0.1667, 0.7499, 0.1667, 0.7499, 0.0834, 0.7916, 0.0834, 0.7499, 0.1667, 0.7083, 0.1667, 0.7083, 0.0834, 0.7499, 0.0834, 0.5625, 0.5833, 0.5312, 0.5833, 0.5312, 0.5, 0.5625, 0.5, 0.5625, 0.6666, 0.5312, 0.6666, 0.5312, 0.5833, 0.5625, 0.5833, 0.5312, 0.6666, 0.5, 0.6666, 0.5, 0.5833, 0.5312, 0.5833, 0.625, 0.5833, 0.5937, 0.5833, 0.5937, 0.5, 0.625, 0.5, 0.625, 0.6666, 0.5937, 0.6666, 0.5937, 0.5833, 0.625, 0.5833, 0.5937, 0.6666, 0.5625, 0.6666, 0.5625, 0.5833, 0.5937, 0.5833, 0.625, 0.4167, 0.5937, 0.4167, 0.5937, 0.3334, 0.625, 0.3334, 0.625, 0.5, 0.5937, 0.5, 0.5937, 0.4167, 0.625, 0.4167, 0.5937, 0.5, 0.5625, 0.5, 0.5625, 0.4167, 0.5937, 0.4167, 0.5625, 0.4167, 0.5312, 0.4167, 0.5312, 0.3334, 0.5625, 0.3334, 0.5625, 0.5, 0.5312, 0.5, 0.5312, 0.4167, 0.5625, 0.4167, 0.5312, 0.5, 0.5, 0.5, 0.5, 0.4167, 0.5312, 0.4167, 0.7083, 0.0834, 0.6666, 0.0834, 0.6666, 8.195e-05, 0.7083, 8.195e-05, 0.7083, 0.1667, 0.6666, 0.1667, 0.6666, 0.0834, 0.7083, 0.0834, 0.6666, 0.1667, 0.625, 0.1667, 0.625, 0.0834, 0.6666, 0.0834, 0.8749, 0.375, 0.9374, 0.375, 0.9374, 0.5, 0.8749, 0.5, 0.8749, 0.25, 0.9374, 0.25, 0.9374, 0.375, 0.8749, 0.375, 0.9374, 0.25, 0.9999, 0.25, 0.9999, 0.375, 0.9374, 0.375, 0.375, 0.1251, 0.375, 0.06256, 0.5, 0.06256, 0.5, 0.1251, 0.25, 0.1251, 0.25, 0.06256, 0.375, 0.06256, 0.375, 0.1251, 0.25, 0.06256, 0.25, 7.103e-05, 0.375, 7.088e-05, 0.375, 0.06256, 0.625, 0.5, 0.6875, 0.5, 0.6875, 0.6666, 0.625, 0.6666, 0.625, 0.3334, 0.6875, 0.3334, 0.6875, 0.5, 0.625, 0.5, 0.6875, 0.3334, 0.75, 0.3334, 0.75, 0.5, 0.6875, 0.5, 0.375, 0.5, 0.4375, 0.5, 0.4375, 0.6666, 0.375, 0.6666, 0.375, 0.3334, 0.4375, 0.3334, 0.4375, 0.5, 0.375, 0.5, 0.4375, 0.3334, 0.5, 0.3334, 0.5, 0.5, 0.4375, 0.5, 0.375, 0.8749, 0.375, 0.8125, 0.5, 0.8125, 0.5, 0.8749, 0.25, 0.8749, 0.25, 0.8125, 0.375, 0.8125, 0.375, 0.8749, 0.25, 0.8125, 0.25, 0.75, 0.375, 0.75, 0.375, 0.8125, 0.5625, 0.0834, 0.5312, 0.0834, 0.5312, 8.195e-05, 0.5625, 8.195e-05, 0.5625, 0.1667, 0.5312, 0.1667, 0.5312, 0.0834, 0.5625, 0.0834, 0.5312, 0.1667, 0.5, 0.1667, 0.5, 0.0834, 0.5312, 0.0834, 0.1251, 0.375, 0.1875, 0.375, 0.1875, 0.5, 0.1251, 0.5, 0.1251, 0.25, 0.1875, 0.25, 0.1875, 0.375, 0.1251, 0.375, 0.1875, 0.25, 0.25, 0.25, 0.25, 0.375, 0.1875, 0.375, 0.625, 0.375, 0.6875, 0.375, 0.6875, 0.5, 0.625, 0.5, 0.625, 0.25, 0.6875, 0.25, 0.6875, 0.375, 0.625, 0.375, 0.6875, 0.25, 0.75, 0.25, 0.75, 0.375, 0.6875, 0.375, 0.1251, 0.1667, 0.06257, 0.1667, 0.06257, 8.172e-05, 0.1251, 8.18e-05, 0.1251, 0.3334, 0.06257, 0.3334, 0.06257, 0.1667, 0.1251, 0.1667, 0.06257, 0.3334, 8.195e-05, 0.3334, 8.203e-05, 0.1667, 0.06257, 0.1667, 0.375, 0.375, 0.375, 0.3125, 0.5, 0.3125, 0.5, 0.375, 0.25, 0.375, 0.25, 0.3125, 0.375, 0.3125, 0.375, 0.375, 0.25, 0.3125, 0.25, 0.25, 0.375, 0.25, 0.375, 0.3125, 0.8749, 0.5, 0.9374, 0.5, 0.9374, 0.6666, 0.8749, 0.6666, 0.8749, 0.3334, 0.9374, 0.3334, 0.9374, 0.5, 0.8749, 0.5, 0.9374, 0.3334, 0.9999, 0.3334, 0.9999, 0.5, 0.9374, 0.5, 0.1251, 0.5, 0.1876, 0.5, 0.1876, 0.6666, 0.1251, 0.6666, 0.1251, 0.3334, 0.1876, 0.3334, 0.1876, 0.5, 0.1251, 0.5, 0.1876, 0.3334, 0.25, 0.3334, 0.25, 0.5, 0.1876, 0.5, 0.375, 0.625, 0.375, 0.5625, 0.5, 0.5625, 0.5, 0.625, 0.25, 0.625, 0.25, 0.5625, 0.375, 0.5625, 0.375, 0.625, 0.25, 0.5625, 0.25, 0.5, 0.375, 0.5, 0.375, 0.5625, 0.375, 0.375, 0.4375, 0.375, 0.4375, 0.5, 0.375, 0.5, 0.375, 0.25, 0.4375, 0.25, 0.4375, 0.375, 0.375, 0.375, 0.4375, 0.25, 0.5, 0.25, 0.5, 0.375, 0.4375, 0.375])
me_plane.materials.append(mat_material_001)
me_plane.use_remesh_preserve_volume = False
me_plane.use_remesh_preserve_attributes = False
me_plane.use_mirror_vertex_groups = False
me_plane.update()

# ---- objects
ob_plane_002 = bpy.data.objects.new('Plane.002', me_plane_002)
ob_plane_001 = bpy.data.objects.new('Plane.001', me_plane_001)
ob_plane = bpy.data.objects.new('Plane', me_plane)
ob_lamp = bpy.data.objects.new('Lamp', light_lamp)
ob_camera = bpy.data.objects.new('Camera', cam_camera)

# ---- transforms, parenting, visibility, modifiers, constraints
ob_plane_002.location = (0.0, 0.0, 0.0)
ob_plane_002.lineart.crease_threshold = 0.0
ob_plane_001.location = (0.0, 0.0, 0.0)
ob_plane_001.lineart.crease_threshold = 0.0
ob_plane.location = (0.0, 0.0, 0.0)
ob_plane.lineart.crease_threshold = 0.0
ob_lamp.location = (4.076, 1.005, 5.904)
ob_lamp.rotation_euler = (0.6503, 0.05522, 1.866)
ob_lamp.lock_rotations_4d = False
ob_lamp.empty_display_type = 'ARROWS'
ob_lamp.color = (0.0, 0.0, 0.0, 0.0)
ob_lamp.lineart.crease_threshold = 0.0
ob_camera.location = (7.481, -6.508, 5.344)
ob_camera.rotation_euler = (1.109, 0.01082, 0.8149)
ob_camera.lock_rotations_4d = False
ob_camera.empty_display_type = 'ARROWS'
ob_camera.color = (0.0, 0.0, 0.0, 0.0)
ob_camera.display_type = 'WIRE'
ob_camera.lineart.crease_threshold = 0.0

# ---- collection membership
col_collection_1.objects.link(ob_plane_002)
col_collection_1.objects.link(ob_plane_001)
col_collection_1.objects.link(ob_plane)
col_collection_1.objects.link(ob_lamp)
col_collection_1.objects.link(ob_camera)

# ---- scene / render settings (as saved in the file)
scene.camera = ob_camera
scene.frame_start = 1; scene.frame_end = 250; scene.frame_set(1)
scene.render.engine = 'CYCLES'
scene.render.resolution_percentage = 50
scene.render.dither_intensity = 0.0
scene.cycles.use_denoising = False
scene.cycles.samples = 10
scene.cycles.sampling_pattern = 'TABULATED_SOBOL'
scene.cycles.light_sampling_threshold = 0.0
scene.cycles.use_adaptive_sampling = False
scene.cycles.use_light_tree = False
scene.cycles.blur_glossy = 0.0
scene.cycles.pixel_filter_type = 'GAUSSIAN'
scene.cycles.sample_clamp_indirect = 0.0
scene.view_settings.view_transform = 'Standard'
bpy.context.view_layer.update()
